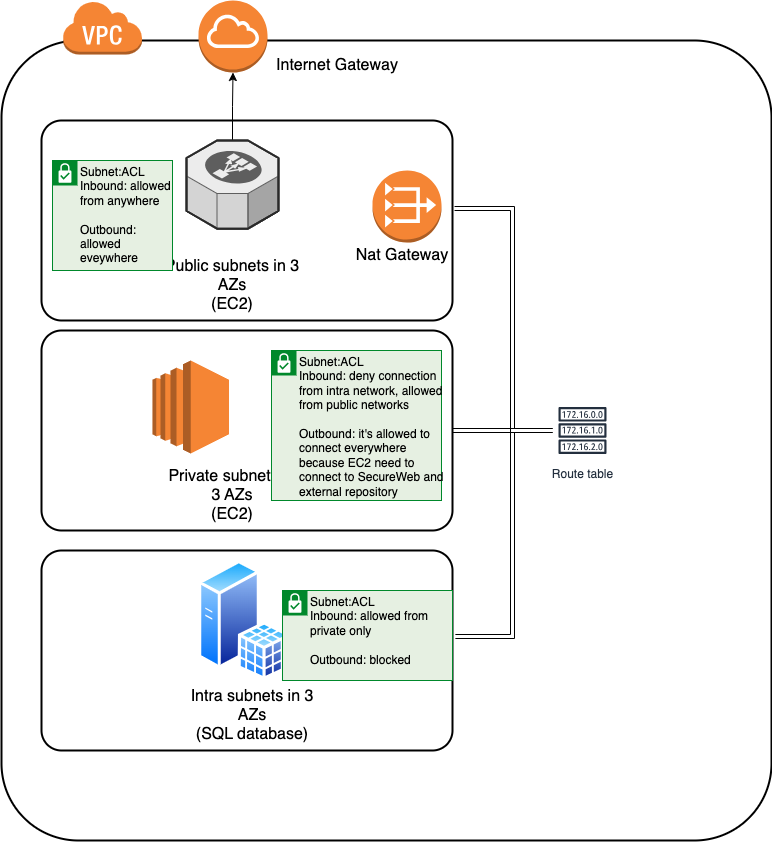

The diagram above was exported from draw.io. Its source (the exported page's mxGraphModel, read from the mxfile embedded in the PNG):
<mxGraphModel dx="1806" dy="1105" grid="1" gridSize="10" guides="1" tooltips="1" connect="1" arrows="1" fold="1" page="1" pageScale="1" pageWidth="827" pageHeight="1169" math="0" shadow="0">
  <root>
    <mxCell id="0" />
    <mxCell id="1" parent="0" />
    <mxCell id="q0cLM6AUhaaSq-eEKjvM-8" value="" style="rounded=1;arcSize=10;dashed=0;fillColor=none;gradientColor=none;strokeWidth=2;" vertex="1" parent="1">
      <mxGeometry x="29" y="670" width="770" height="800" as="geometry" />
    </mxCell>
    <mxCell id="q0cLM6AUhaaSq-eEKjvM-17" value="" style="rounded=1;arcSize=10;dashed=0;fillColor=none;gradientColor=none;strokeWidth=2;" vertex="1" parent="1">
      <mxGeometry x="69" y="750" width="411" height="200" as="geometry" />
    </mxCell>
    <mxCell id="q0cLM6AUhaaSq-eEKjvM-10" value="" style="outlineConnect=0;dashed=0;verticalLabelPosition=bottom;verticalAlign=top;align=center;html=1;shape=mxgraph.aws3.virtual_private_cloud;fillColor=#F58534;gradientColor=none;" vertex="1" parent="1">
      <mxGeometry x="90" y="630" width="79.5" height="54" as="geometry" />
    </mxCell>
    <mxCell id="q0cLM6AUhaaSq-eEKjvM-13" value="" style="edgeStyle=orthogonalEdgeStyle;rounded=0;orthogonalLoop=1;jettySize=auto;html=1;" edge="1" parent="1" source="q0cLM6AUhaaSq-eEKjvM-11" target="q0cLM6AUhaaSq-eEKjvM-12">
      <mxGeometry relative="1" as="geometry" />
    </mxCell>
    <mxCell id="q0cLM6AUhaaSq-eEKjvM-11" value="" style="verticalLabelPosition=bottom;html=1;verticalAlign=top;strokeWidth=1;align=center;outlineConnect=0;dashed=0;outlineConnect=0;shape=mxgraph.aws3d.elasticLoadBalancing;fillColor=#ECECEC;strokeColor=#5E5E5E;aspect=fixed;" vertex="1" parent="1">
      <mxGeometry x="214" y="770" width="92" height="88.17" as="geometry" />
    </mxCell>
    <mxCell id="q0cLM6AUhaaSq-eEKjvM-12" value="" style="outlineConnect=0;dashed=0;verticalLabelPosition=bottom;verticalAlign=top;align=center;html=1;shape=mxgraph.aws3.internet_gateway;fillColor=#F58534;gradientColor=none;" vertex="1" parent="1">
      <mxGeometry x="226" y="630" width="69" height="72" as="geometry" />
    </mxCell>
    <mxCell id="q0cLM6AUhaaSq-eEKjvM-14" value="" style="outlineConnect=0;dashed=0;verticalLabelPosition=bottom;verticalAlign=top;align=center;html=1;shape=mxgraph.aws3.ec2;fillColor=#F58534;gradientColor=none;" vertex="1" parent="1">
      <mxGeometry x="180" y="990" width="76.5" height="93" as="geometry" />
    </mxCell>
    <mxCell id="q0cLM6AUhaaSq-eEKjvM-19" value="" style="rounded=1;arcSize=10;dashed=0;fillColor=none;gradientColor=none;strokeWidth=2;" vertex="1" parent="1">
      <mxGeometry x="69" y="960" width="411" height="200" as="geometry" />
    </mxCell>
    <mxCell id="q0cLM6AUhaaSq-eEKjvM-23" value="" style="rounded=1;arcSize=10;dashed=0;fillColor=none;gradientColor=none;strokeWidth=2;" vertex="1" parent="1">
      <mxGeometry x="69" y="1180" width="411" height="200" as="geometry" />
    </mxCell>
    <mxCell id="q0cLM6AUhaaSq-eEKjvM-30" style="edgeStyle=orthogonalEdgeStyle;rounded=0;orthogonalLoop=1;jettySize=auto;html=1;shape=link;" edge="1" parent="1" source="q0cLM6AUhaaSq-eEKjvM-24" target="q0cLM6AUhaaSq-eEKjvM-19">
      <mxGeometry relative="1" as="geometry" />
    </mxCell>
    <mxCell id="q0cLM6AUhaaSq-eEKjvM-24" value="Route table" style="sketch=0;outlineConnect=0;fontColor=#232F3E;gradientColor=none;strokeColor=#232F3E;fillColor=#ffffff;dashed=0;verticalLabelPosition=bottom;verticalAlign=top;align=center;html=1;fontSize=12;fontStyle=0;aspect=fixed;shape=mxgraph.aws4.resourceIcon;resIcon=mxgraph.aws4.route_table;" vertex="1" parent="1">
      <mxGeometry x="580" y="1030" width="60" height="60" as="geometry" />
    </mxCell>
    <mxCell id="q0cLM6AUhaaSq-eEKjvM-25" value="&lt;font style=&quot;font-size: 16px;&quot;&gt;Intra subnets in 3 AZs&lt;br&gt;(SQL database)&lt;/font&gt;" style="text;html=1;align=center;verticalAlign=middle;whiteSpace=wrap;rounded=0;" vertex="1" parent="1">
      <mxGeometry x="210" y="1310" width="140" height="70" as="geometry" />
    </mxCell>
    <mxCell id="q0cLM6AUhaaSq-eEKjvM-26" value="&lt;font style=&quot;font-size: 16px;&quot;&gt;Private subnets in 3 AZs&lt;br&gt;(EC2)&lt;/font&gt;" style="text;html=1;align=center;verticalAlign=middle;whiteSpace=wrap;rounded=0;" vertex="1" parent="1">
      <mxGeometry x="190" y="1090" width="140" height="70" as="geometry" />
    </mxCell>
    <mxCell id="q0cLM6AUhaaSq-eEKjvM-27" value="&lt;font style=&quot;font-size: 16px;&quot;&gt;Public subnets in 3 AZs&lt;br&gt;(EC2)&lt;/font&gt;" style="text;html=1;align=center;verticalAlign=middle;whiteSpace=wrap;rounded=0;" vertex="1" parent="1">
      <mxGeometry x="190" y="880" width="140" height="70" as="geometry" />
    </mxCell>
    <mxCell id="q0cLM6AUhaaSq-eEKjvM-29" style="edgeStyle=orthogonalEdgeStyle;rounded=0;orthogonalLoop=1;jettySize=auto;html=1;entryX=1.005;entryY=0.44;entryDx=0;entryDy=0;entryPerimeter=0;shape=link;" edge="1" parent="1" source="q0cLM6AUhaaSq-eEKjvM-24" target="q0cLM6AUhaaSq-eEKjvM-17">
      <mxGeometry relative="1" as="geometry">
        <Array as="points">
          <mxPoint x="540" y="1060" />
          <mxPoint x="540" y="838" />
        </Array>
      </mxGeometry>
    </mxCell>
    <mxCell id="q0cLM6AUhaaSq-eEKjvM-31" style="edgeStyle=orthogonalEdgeStyle;rounded=0;orthogonalLoop=1;jettySize=auto;html=1;entryX=1.007;entryY=0.43;entryDx=0;entryDy=0;entryPerimeter=0;shape=link;" edge="1" parent="1" source="q0cLM6AUhaaSq-eEKjvM-24" target="q0cLM6AUhaaSq-eEKjvM-23">
      <mxGeometry relative="1" as="geometry">
        <Array as="points">
          <mxPoint x="540" y="1060" />
          <mxPoint x="540" y="1266" />
        </Array>
      </mxGeometry>
    </mxCell>
    <mxCell id="q0cLM6AUhaaSq-eEKjvM-32" value="" style="outlineConnect=0;dashed=0;verticalLabelPosition=bottom;verticalAlign=top;align=center;html=1;shape=mxgraph.aws3.vpc_nat_gateway;fillColor=#F58534;gradientColor=none;" vertex="1" parent="1">
      <mxGeometry x="400" y="800" width="69" height="72" as="geometry" />
    </mxCell>
    <mxCell id="q0cLM6AUhaaSq-eEKjvM-33" value="&lt;span style=&quot;font-size: 16px;&quot;&gt;Internet Gateway&lt;/span&gt;" style="text;html=1;align=center;verticalAlign=middle;whiteSpace=wrap;rounded=0;" vertex="1" parent="1">
      <mxGeometry x="295" y="660" width="140" height="70" as="geometry" />
    </mxCell>
    <mxCell id="q0cLM6AUhaaSq-eEKjvM-34" value="&lt;span style=&quot;font-size: 16px;&quot;&gt;Nat Gateway&lt;/span&gt;" style="text;html=1;align=center;verticalAlign=middle;whiteSpace=wrap;rounded=0;" vertex="1" parent="1">
      <mxGeometry x="360" y="850" width="140" height="70" as="geometry" />
    </mxCell>
    <mxCell id="q0cLM6AUhaaSq-eEKjvM-35" value="" style="image;aspect=fixed;perimeter=ellipsePerimeter;html=1;align=center;shadow=0;dashed=0;spacingTop=3;image=img/lib/active_directory/sql_server.svg;" vertex="1" parent="1">
      <mxGeometry x="226" y="1189.74" width="92.6" height="120.26" as="geometry" />
    </mxCell>
    <mxCell id="q0cLM6AUhaaSq-eEKjvM-36" value="Subnet:ACL&lt;br&gt;Inbound: allowed from private only&lt;br&gt;&lt;br&gt;Outbound: blocked" style="shape=mxgraph.ibm.box;prType=subnet;fontStyle=0;verticalAlign=top;align=left;spacingLeft=32;spacingTop=4;fillColor=#E6F0E2;rounded=0;whiteSpace=wrap;html=1;strokeColor=#00882B;strokeWidth=1;dashed=0;container=1;spacing=-4;collapsible=0;expand=0;recursiveResize=0;" vertex="1" parent="1">
      <mxGeometry x="310" y="1220" width="170" height="90" as="geometry" />
    </mxCell>
    <mxCell id="q0cLM6AUhaaSq-eEKjvM-37" value="Subnet:ACL&lt;br&gt;Inbound: deny connection from intra network, allowed from public networks&lt;br&gt;&lt;br&gt;Outbound: it's allowed to connect everywhere because EC2 need to connect to SecureWeb and external repository" style="shape=mxgraph.ibm.box;prType=subnet;fontStyle=0;verticalAlign=top;align=left;spacingLeft=32;spacingTop=4;fillColor=#E6F0E2;rounded=0;whiteSpace=wrap;html=1;strokeColor=#00882B;strokeWidth=1;dashed=0;container=1;spacing=-4;collapsible=0;expand=0;recursiveResize=0;" vertex="1" parent="1">
      <mxGeometry x="299" y="980" width="170" height="150" as="geometry" />
    </mxCell>
    <mxCell id="q0cLM6AUhaaSq-eEKjvM-38" value="Subnet:ACL&lt;br&gt;Inbound: allowed from anywhere&lt;br&gt;&lt;br&gt;Outbound: allowed eveywhere" style="shape=mxgraph.ibm.box;prType=subnet;fontStyle=0;verticalAlign=top;align=left;spacingLeft=32;spacingTop=4;fillColor=#E6F0E2;rounded=0;whiteSpace=wrap;html=1;strokeColor=#00882B;strokeWidth=1;dashed=0;container=1;spacing=-4;collapsible=0;expand=0;recursiveResize=0;" vertex="1" parent="1">
      <mxGeometry x="80" y="790" width="120" height="110" as="geometry" />
    </mxCell>
  </root>
</mxGraphModel>